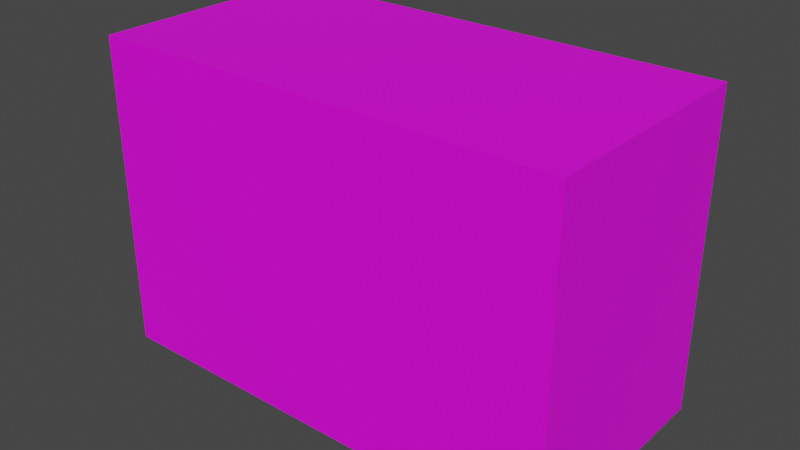 # Source: AirCon01.blend  (saved by Blender 3.6.11; exported with 4.5.12 LTS)
import bpy
from mathutils import Matrix  # noqa: F401  (used for matrix-valued properties, if any)

bpy.ops.wm.read_factory_settings(use_empty=True)
scene = bpy.context.scene
scene.name = 'Scene'

# ---- collections
col_collection = bpy.data.collections.new('Collection'); scene.collection.children.link(col_collection)

# ---- images (referenced by path relative to the original .blend; pixels are not part of the script)
import os
ASSET_DIR = os.environ.get("B2B_ASSET_DIR", "")  # directory of the original .blend (textures are referenced by path, not embedded)
HERE = os.path.dirname(os.path.abspath(__file__))  # packed textures are extracted next to this script under _unpacked/

def load_image(name, relpath, width, height, colorspace="sRGB"):
    """Load a texture the original file referenced (path relative to the .blend, or extracted next to this script)."""
    p = next((c for c in (os.path.join(HERE, relpath), os.path.join(ASSET_DIR, relpath)) if relpath and os.path.exists(c)), "")
    if p:
        img = bpy.data.images.load(p, check_existing=True)
        img.name = name
    else:  # same state as the original file: an image datablock whose file is absent (Cycles renders it pink)
        img = bpy.data.images.new(name, width, height)
        img.source = "FILE"
        img.filepath = "//" + (relpath or name)
    img.colorspace_settings.name = colorspace
    return img
img_aircon01_a_png_001 = load_image('Aircon01_a.png.001', 'Aircon01_a.png', 1024, 1024, 'sRGB')

# ---- materials (node trees are filled in below, after node groups)
mat_material = bpy.data.materials.new('Material')
mat_material.alpha_threshold = 0.0
mat_material.use_transparent_shadow = False
mat_material.roughness = 0.5
mat_material.line_color = (0.0, 0.0, 0.0, 1.0)

# ---- material node trees
mat_material.use_nodes = True; mat_material.node_tree.nodes.clear()
_N = mat_material.node_tree.nodes; _L = mat_material.node_tree.links
n0 = _N.new('ShaderNodeOutputMaterial'); n0.name = 'Material Output'; n0.location = (300, 300)
n1 = _N.new('ShaderNodeBsdfPrincipled'); n1.name = 'Principled BSDF'; n1.location = (10, 300)
n1.distribution = 'GGX'
n1.subsurface_method = 'RANDOM_WALK_SKIN'
n1.inputs[3].default_value = 1.45
n1.inputs[27].default_value = (0.0, 0.0, 0.0, 1.0)
n1.inputs[28].default_value = 1.0
n2 = _N.new('ShaderNodeTexImage'); n2.name = 'Image Texture'; n2.location = (-280, 280)
n2.image = img_aircon01_a_png_001
n2.interpolation = 'Closest'
_L.new(n1.outputs[0], n0.inputs[0])
_L.new(n2.outputs[0], n1.inputs[0])
n0.is_active_output = True

# ---- world
world_world = bpy.data.worlds.new('World'); scene.world = world_world
world_world.use_nodes = True; world_world.node_tree.nodes.clear()
_N = world_world.node_tree.nodes; _L = world_world.node_tree.links
n0 = _N.new('ShaderNodeOutputWorld'); n0.name = 'World Output'; n0.location = (300, 300)
n1 = _N.new('ShaderNodeBackground'); n1.name = 'Background'; n1.location = (10, 300)
n1.inputs[0].default_value = (0.05088, 0.05088, 0.05088, 1.0)
_L.new(n1.outputs[0], n0.inputs[0])
n0.is_active_output = True
world_world.color = (0.05088, 0.05088, 0.05088)
world_world.use_sun_shadow = False
world_world.sun_shadow_jitter_overblur = 0.0

# ---- meshes
me_cube = bpy.data.meshes.new('Cube')
me_cube.from_pydata([(-0.75, -0.375, 1.0), (-0.75, -0.375, 0.0), (-0.75, 0.375, 1.0), (-0.75, 0.375, 0.0), (0.75, -0.375, 1.0), (0.75, -0.375, 0.0), (0.75, 0.375, 1.0), (0.75, 0.375, 0.0)], [], [(0, 4, 6, 2), (3, 2, 6, 7), (7, 6, 4, 5), (5, 1, 3, 7), (1, 0, 2, 3), (5, 4, 0, 1)])
_uv = me_cube.uv_layers.new(name='UVMap')
_uv.uv.foreach_set('vector', [0.7109, 0.0, 0.0, 0.0, 0.0, 0.3632, 0.7109, 0.3632, 0.0, 0.0, 0.0, 0.3682, 0.7109, 0.3682, 0.7109, 0.0, 0.7109, 0.3632, 0.7109, 1.0, 1.0, 1.0, 1.0, 0.3632, 0.0, 0.3632, 0.7109, 0.3632, 0.7109, 0.0, 0.0, 0.0, 1.0, 1.0, 1.0, 0.3632, 0.7109, 0.3632, 0.7109, 1.0, 0.7109, 0.3632, 0.7109, 1.0, 0.0, 1.0, 0.0, 0.3632])
me_cube.materials.append(mat_material)
me_cube.use_mirror_vertex_groups = False
me_cube.update()

# ---- objects
ob_aircon01 = bpy.data.objects.new('AirCon01', me_cube)

# ---- transforms, parenting, visibility, modifiers, constraints
ob_aircon01.location = (0.0, 0.0, 0.0)
ob_aircon01.lock_rotations_4d = False
ob_aircon01.empty_display_type = 'ARROWS'
ob_aircon01.lineart.crease_threshold = 0.0

# ---- collection membership
col_collection.objects.link(ob_aircon01)

# ---- scene / render settings (as saved in the file)
scene.frame_start = 1; scene.frame_end = 250; scene.frame_set(1)
scene.render.engine = 'BLENDER_EEVEE_NEXT'
scene.cycles.sampling_pattern = 'TABULATED_SOBOL'
scene.view_settings.view_transform = 'Filmic'
bpy.context.view_layer.update()

# ---- added for rendering (the .blend has no active camera and no usable light): camera, sun
cam_auto = bpy.data.cameras.new('AutoCamera')
cam_auto.lens = 50.0
cam_auto.sensor_width = 36.0
cam_auto.clip_end = 1000.0
ob_auto_camera = bpy.data.objects.new('AutoCamera', cam_auto)
scene.collection.objects.link(ob_auto_camera)
ob_auto_camera.location = (1.80656, -2.16787, 1.94525)
ob_auto_camera.rotation_euler = (1.09748, -7.21219e-08, 0.694738)
scene.camera = ob_auto_camera
light_auto_sun = bpy.data.lights.new('AutoSun', 'SUN')
light_auto_sun.energy = 3.0
light_auto_sun.angle = 0.0523599
ob_auto_sun = bpy.data.objects.new('AutoSun', light_auto_sun)
scene.collection.objects.link(ob_auto_sun)
ob_auto_sun.rotation_euler = (0.872665, 0.174533, 0.523599)
bpy.context.view_layer.update()
